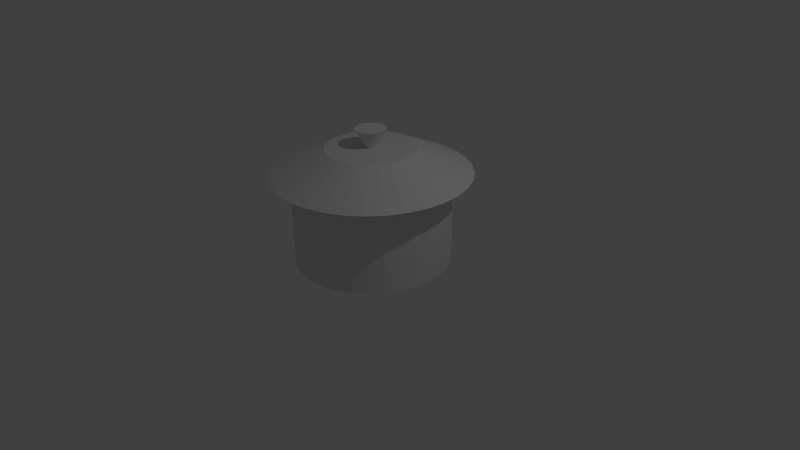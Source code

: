 # Source: id-pot.blend  (saved by Blender 2.76.0; exported with 4.5.12 LTS)
import bpy
from mathutils import Matrix  # noqa: F401  (used for matrix-valued properties, if any)

bpy.ops.wm.read_factory_settings(use_empty=True)
scene = bpy.context.scene
scene.name = 'Scene'

# ---- collections
col_collection_1 = bpy.data.collections.new('Collection 1'); scene.collection.children.link(col_collection_1)

# ---- world
world_world = bpy.data.worlds.new('World'); scene.world = world_world
world_world.color = (0.05088, 0.05088, 0.05088)
world_world.use_sun_shadow = False
world_world.sun_shadow_jitter_overblur = 0.0
world_world.cycles.sampling_method = 'MANUAL'
world_world.cycles.sample_map_resolution = 256

# ---- cameras
cam_camera = bpy.data.cameras.new('Camera')
cam_camera.clip_end = 100.0
cam_camera.lens = 35.0
cam_camera.sensor_width = 32.0
cam_camera.sensor_height = 18.0
cam_camera.ortho_scale = 7.314
cam_camera.dof.focus_distance = 0.0
cam_camera.dof.aperture_fstop = 128.0

# ---- lights
light_lamp = bpy.data.lights.new('Lamp', 'POINT')
light_lamp.transmission_factor = 0.0
light_lamp.cutoff_distance = 30.0
light_lamp.energy = 100.0
light_lamp.shadow_buffer_clip_start = 1.001
light_lamp.shadow_soft_size = 0.1
light_lamp.shadow_maximum_resolution = 0.006
light_lamp.use_absolute_resolution = True
light_lamp.cycles.use_multiple_importance_sampling = False

# ---- meshes
me_circle_001 = bpy.data.meshes.new('Circle.001')
me_circle_001.from_pydata([(0.0, 1.0, 0.0), (-0.1951, 0.9808, 0.0), (-0.3827, 0.9239, 0.0), (-0.5556, 0.8315, 0.0), (-0.7071, 0.7071, 0.0), (-0.8315, 0.5556, 0.0), (-0.9239, 0.3827, 0.0), (-0.9808, 0.1951, 0.0), (-1.0, 7.55e-08, 0.0), (-0.9808, -0.1951, 0.0), (-0.9239, -0.3827, 0.0), (-0.8315, -0.5556, 0.0), (-0.7071, -0.7071, 0.0), (-0.5556, -0.8315, 0.0), (-0.3827, -0.9239, 0.0), (-0.1951, -0.9808, 0.0), (3.258e-07, -1.0, 0.0), (0.1951, -0.9808, 0.0), (0.3827, -0.9239, 0.0), (0.5556, -0.8315, 0.0), (0.7071, -0.7071, 0.0), (0.8315, -0.5556, 0.0), (0.9239, -0.3827, 0.0), (0.9808, -0.1951, 0.0), (1.0, 9.656e-07, 0.0), (0.9808, 0.1951, 0.0), (0.9239, 0.3827, 0.0), (0.8315, 0.5556, 0.0), (0.7071, 0.7071, 0.0), (0.5556, 0.8315, 0.0), (0.3827, 0.9239, 0.0), (0.1951, 0.9808, 0.0), (0.0, 1.0, 1.15), (-0.1951, 0.9808, 1.15), (-0.3827, 0.9239, 1.15), (-0.5556, 0.8315, 1.15), (-0.7071, 0.7071, 1.15), (-0.8315, 0.5556, 1.15), (-0.9239, 0.3827, 1.15), (-0.9808, 0.1951, 1.15), (-1.0, 7.55e-08, 1.15), (-0.9808, -0.1951, 1.15), (-0.9239, -0.3827, 1.15), (-0.8315, -0.5556, 1.15), (-0.7071, -0.7071, 1.15), (-0.5556, -0.8315, 1.15), (-0.3827, -0.9239, 1.15), (-0.1951, -0.9808, 1.15), (3.258e-07, -1.0, 1.15), (0.1951, -0.9808, 1.15), (0.3827, -0.9239, 1.15), (0.5556, -0.8315, 1.15), (0.7071, -0.7071, 1.15), (0.8315, -0.5556, 1.15), (0.9239, -0.3827, 1.15), (0.9808, -0.1951, 1.15), (1.0, 9.656e-07, 1.15), (0.9808, 0.1951, 1.15), (0.9239, 0.3827, 1.15), (0.8315, 0.5556, 1.15), (0.7071, 0.7071, 1.15), (0.5556, 0.8315, 1.15), (0.3827, 0.9239, 1.15), (0.1951, 0.9808, 1.15), (3.168e-08, 1.267, 1.15), (-0.2471, 1.242, 1.15), (-0.4848, 1.17, 1.15), (-0.7038, 1.053, 1.15), (-0.8957, 0.8957, 1.15), (-1.053, 0.7038, 1.15), (-1.17, 0.4848, 1.15), (-1.242, 0.2471, 1.15), (-1.267, 1.961e-08, 1.15), (-1.242, -0.2471, 1.15), (-1.17, -0.4848, 1.15), (-1.053, -0.7038, 1.15), (-0.8957, -0.8957, 1.15), (-0.7038, -1.053, 1.15), (-0.4848, -1.17, 1.15), (-0.2471, -1.242, 1.15), (4.444e-07, -1.267, 1.15), (0.2471, -1.242, 1.15), (0.4848, -1.17, 1.15), (0.7038, -1.053, 1.15), (0.8957, -0.8957, 1.15), (1.053, -0.7038, 1.15), (1.17, -0.4848, 1.15), (1.242, -0.2471, 1.15), (1.267, 1.147e-06, 1.15), (1.242, 0.2471, 1.15), (1.17, 0.4848, 1.15), (1.053, 0.7038, 1.15), (0.8957, 0.8957, 1.15), (0.7038, 1.053, 1.15), (0.4848, 1.17, 1.15), (0.2471, 1.242, 1.15), (-5.789e-08, 0.5721, 1.474), (-0.1116, 0.5611, 1.474), (-0.2189, 0.5286, 1.474), (-0.3179, 0.4757, 1.474), (-0.4046, 0.4046, 1.474), (-0.4757, 0.3179, 1.474), (-0.5286, 0.2189, 1.474), (-0.5611, 0.1116, 1.474), (-0.5721, 1.723e-07, 1.474), (-0.5611, -0.1116, 1.474), (-0.5286, -0.2189, 1.474), (-0.4757, -0.3179, 1.474), (-0.4046, -0.4046, 1.474), (-0.3179, -0.4757, 1.474), (-0.2189, -0.5286, 1.474), (-0.1116, -0.5611, 1.474), (1.285e-07, -0.5721, 1.474), (0.1116, -0.5611, 1.474), (0.2189, -0.5286, 1.474), (0.3179, -0.4757, 1.474), (0.4046, -0.4046, 1.474), (0.4757, -0.3179, 1.474), (0.5286, -0.2189, 1.474), (0.5611, -0.1116, 1.474), (0.5721, 6.815e-07, 1.474), (0.5611, 0.1116, 1.474), (0.5286, 0.2189, 1.474), (0.4757, 0.3179, 1.474), (0.4046, 0.4046, 1.474), (0.3179, 0.4757, 1.474), (0.2189, 0.5286, 1.474), (0.1116, 0.5611, 1.474), (-9.305e-08, 0.0559, 1.474), (-0.01091, 0.05483, 1.474), (-0.02139, 0.05165, 1.474), (-0.03106, 0.04648, 1.474), (-0.03953, 0.03953, 1.474), (-0.04648, 0.03106, 1.474), (-0.05165, 0.02139, 1.474), (-0.05483, 0.01091, 1.474), (-0.0559, 2.891e-07, 1.474), (-0.05483, -0.01091, 1.474), (-0.05165, -0.02139, 1.474), (-0.04648, -0.03106, 1.474), (-0.03953, -0.03953, 1.474), (-0.03106, -0.04648, 1.474), (-0.02139, -0.05165, 1.474), (-0.01091, -0.05483, 1.474), (-7.483e-08, -0.0559, 1.474), (0.01091, -0.05483, 1.474), (0.02139, -0.05165, 1.474), (0.03106, -0.04648, 1.474), (0.03953, -0.03953, 1.474), (0.04648, -0.03106, 1.474), (0.05165, -0.02139, 1.474), (0.05483, -0.01091, 1.474), (0.0559, 3.389e-07, 1.474), (0.05483, 0.01091, 1.474), (0.05165, 0.02139, 1.474), (0.04648, 0.03106, 1.474), (0.03953, 0.03953, 1.474), (0.03106, 0.04648, 1.474), (0.02139, 0.05165, 1.474), (0.01091, 0.05483, 1.474), (-1.546e-07, 0.1964, 1.714), (-0.03831, 0.1926, 1.714), (-0.07515, 0.1814, 1.714), (-0.1091, 0.1633, 1.714), (-0.1389, 0.1389, 1.714), (-0.1633, 0.1091, 1.714), (-0.1814, 0.07515, 1.714), (-0.1926, 0.03831, 1.714), (-0.1964, 2.655e-07, 1.714), (-0.1926, -0.03831, 1.714), (-0.1814, -0.07515, 1.714), (-0.1633, -0.1091, 1.714), (-0.1389, -0.1389, 1.714), (-0.1091, -0.1633, 1.714), (-0.07515, -0.1814, 1.714), (-0.03831, -0.1926, 1.714), (-9.065e-08, -0.1964, 1.714), (0.03831, -0.1926, 1.714), (0.07515, -0.1814, 1.714), (0.1091, -0.1633, 1.714), (0.1389, -0.1389, 1.714), (0.1633, -0.1091, 1.714), (0.1814, -0.07515, 1.714), (0.1926, -0.03831, 1.714), (0.1964, 4.403e-07, 1.714), (0.1926, 0.03831, 1.714), (0.1814, 0.07515, 1.714), (0.1633, 0.1091, 1.714), (0.1389, 0.1389, 1.714), (0.1091, 0.1633, 1.714), (0.07515, 0.1814, 1.714), (0.03831, 0.1926, 1.714)], [], [(1, 0, 31, 30, 29, 28, 27, 26, 25, 24, 23, 22, 21, 20, 19, 18, 17, 16, 15, 14, 13, 12, 11, 10, 9, 8, 7, 6, 5, 4, 3, 2), (58, 59, 91, 90), (31, 0, 32, 63), (18, 19, 51, 50), (5, 6, 38, 37), (19, 20, 52, 51), (6, 7, 39, 38), (20, 21, 53, 52), (7, 8, 40, 39), (21, 22, 54, 53), (8, 9, 41, 40), (22, 23, 55, 54), (9, 10, 42, 41), (23, 24, 56, 55), (10, 11, 43, 42), (24, 25, 57, 56), (11, 12, 44, 43), (25, 26, 58, 57), (12, 13, 45, 44), (26, 27, 59, 58), (13, 14, 46, 45), (0, 1, 33, 32), (27, 28, 60, 59), (14, 15, 47, 46), (1, 2, 34, 33), (28, 29, 61, 60), (15, 16, 48, 47), (2, 3, 35, 34), (29, 30, 62, 61), (16, 17, 49, 48), (3, 4, 36, 35), (30, 31, 63, 62), (17, 18, 50, 49), (4, 5, 37, 36), (66, 67, 99, 98), (45, 46, 78, 77), (32, 33, 65, 64), (59, 60, 92, 91), (46, 47, 79, 78), (33, 34, 66, 65), (60, 61, 93, 92), (47, 48, 80, 79), (34, 35, 67, 66), (61, 62, 94, 93), (48, 49, 81, 80), (35, 36, 68, 67), (62, 63, 95, 94), (49, 50, 82, 81), (36, 37, 69, 68), (63, 32, 64, 95), (50, 51, 83, 82), (37, 38, 70, 69), (51, 52, 84, 83), (38, 39, 71, 70), (52, 53, 85, 84), (39, 40, 72, 71), (53, 54, 86, 85), (40, 41, 73, 72), (54, 55, 87, 86), (41, 42, 74, 73), (55, 56, 88, 87), (42, 43, 75, 74), (56, 57, 89, 88), (43, 44, 76, 75), (57, 58, 90, 89), (44, 45, 77, 76), (101, 102, 134, 133), (93, 94, 126, 125), (80, 81, 113, 112), (67, 68, 100, 99), (94, 95, 127, 126), (81, 82, 114, 113), (68, 69, 101, 100), (95, 64, 96, 127), (82, 83, 115, 114), (69, 70, 102, 101), (83, 84, 116, 115), (70, 71, 103, 102), (84, 85, 117, 116), (71, 72, 104, 103), (85, 86, 118, 117), (72, 73, 105, 104), (86, 87, 119, 118), (73, 74, 106, 105), (87, 88, 120, 119), (74, 75, 107, 106), (88, 89, 121, 120), (75, 76, 108, 107), (89, 90, 122, 121), (76, 77, 109, 108), (90, 91, 123, 122), (77, 78, 110, 109), (64, 65, 97, 96), (91, 92, 124, 123), (78, 79, 111, 110), (65, 66, 98, 97), (92, 93, 125, 124), (79, 80, 112, 111), (136, 137, 169, 168), (115, 116, 148, 147), (102, 103, 135, 134), (116, 117, 149, 148), (103, 104, 136, 135), (117, 118, 150, 149), (104, 105, 137, 136), (118, 119, 151, 150), (105, 106, 138, 137), (119, 120, 152, 151), (106, 107, 139, 138), (120, 121, 153, 152), (107, 108, 140, 139), (121, 122, 154, 153), (108, 109, 141, 140), (122, 123, 155, 154), (109, 110, 142, 141), (96, 97, 129, 128), (123, 124, 156, 155), (110, 111, 143, 142), (97, 98, 130, 129), (124, 125, 157, 156), (111, 112, 144, 143), (98, 99, 131, 130), (125, 126, 158, 157), (112, 113, 145, 144), (99, 100, 132, 131), (126, 127, 159, 158), (113, 114, 146, 145), (100, 101, 133, 132), (127, 96, 128, 159), (114, 115, 147, 146), (161, 162, 163, 164, 165, 166, 167, 168, 169, 170, 171, 172, 173, 174, 175, 176, 177, 178, 179, 180, 181, 182, 183, 184, 185, 186, 187, 188, 189, 190, 191, 160), (150, 151, 183, 182), (137, 138, 170, 169), (151, 152, 184, 183), (138, 139, 171, 170), (152, 153, 185, 184), (139, 140, 172, 171), (153, 154, 186, 185), (140, 141, 173, 172), (154, 155, 187, 186), (141, 142, 174, 173), (128, 129, 161, 160), (155, 156, 188, 187), (142, 143, 175, 174), (129, 130, 162, 161), (156, 157, 189, 188), (143, 144, 176, 175), (130, 131, 163, 162), (157, 158, 190, 189), (144, 145, 177, 176), (131, 132, 164, 163), (158, 159, 191, 190), (145, 146, 178, 177), (132, 133, 165, 164), (159, 128, 160, 191), (146, 147, 179, 178), (133, 134, 166, 165), (147, 148, 180, 179), (134, 135, 167, 166), (148, 149, 181, 180), (135, 136, 168, 167), (149, 150, 182, 181)])
me_circle_001.use_remesh_preserve_volume = False
me_circle_001.use_remesh_preserve_attributes = False
me_circle_001.use_mirror_vertex_groups = False
me_circle_001.update()

# ---- objects
ob_circle = bpy.data.objects.new('Circle', me_circle_001)
ob_lamp = bpy.data.objects.new('Lamp', light_lamp)
ob_camera = bpy.data.objects.new('Camera', cam_camera)

# ---- transforms, parenting, visibility, modifiers, constraints
ob_circle.location = (0.0, 0.0, 0.0)
ob_circle.lineart.crease_threshold = 0.0
ob_lamp.location = (4.076, 1.005, 5.904)
ob_lamp.rotation_euler = (0.6503, 0.05522, 1.866)
ob_lamp.lock_rotations_4d = False
ob_lamp.empty_display_type = 'ARROWS'
ob_lamp.color = (0.0, 0.0, 0.0, 0.0)
ob_lamp.lineart.crease_threshold = 0.0
ob_camera.location = (7.481, -6.508, 5.344)
ob_camera.rotation_euler = (1.109, 0.01082, 0.8149)
ob_camera.lock_rotations_4d = False
ob_camera.empty_display_type = 'ARROWS'
ob_camera.color = (0.0, 0.0, 0.0, 0.0)
ob_camera.display_type = 'WIRE'
ob_camera.lineart.crease_threshold = 0.0

# ---- collection membership
col_collection_1.objects.link(ob_circle)
col_collection_1.objects.link(ob_lamp)
col_collection_1.objects.link(ob_camera)

# ---- scene / render settings (as saved in the file)
scene.camera = ob_camera
scene.frame_start = 1; scene.frame_end = 250; scene.frame_set(1)
scene.render.engine = 'BLENDER_EEVEE_NEXT'
scene.render.resolution_percentage = 50
scene.render.dither_intensity = 0.0
scene.cycles.use_denoising = False
scene.cycles.samples = 10
scene.cycles.sampling_pattern = 'TABULATED_SOBOL'
scene.cycles.light_sampling_threshold = 0.0
scene.cycles.use_adaptive_sampling = False
scene.cycles.use_light_tree = False
scene.cycles.blur_glossy = 0.0
scene.cycles.pixel_filter_type = 'GAUSSIAN'
scene.cycles.sample_clamp_indirect = 0.0
scene.view_settings.view_transform = 'Standard'
bpy.context.view_layer.update()
